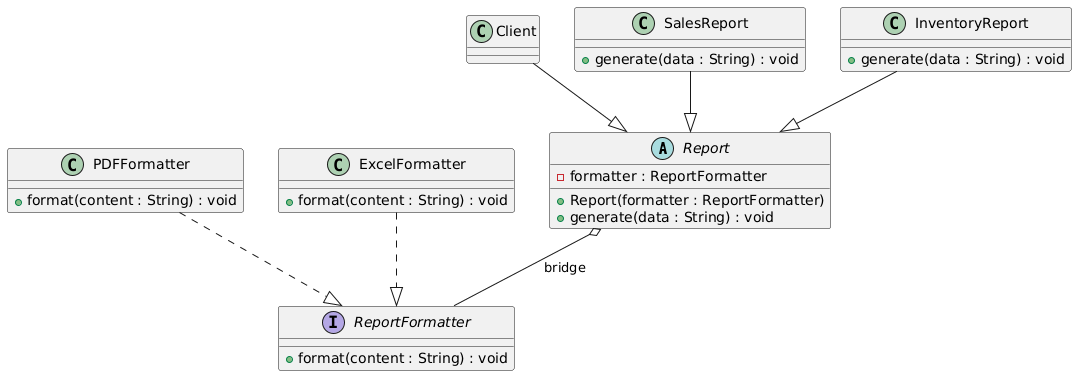

The diagram above was rendered by PlantUML. Its source (embedded in the PNG):
@startuml
' ===== Abstraction =====
abstract class Report {
    - formatter : ReportFormatter
    + Report(formatter : ReportFormatter)
    + generate(data : String) : void
}
class Client
' ===== Refined Abstractions =====
class SalesReport {
    + generate(data : String) : void
}

class InventoryReport {
    + generate(data : String) : void
}

' ===== Implementation Interface =====
interface ReportFormatter {
    + format(content : String) : void
}

' ===== Concrete Implementations =====
class PDFFormatter {
    + format(content : String) : void
}

class ExcelFormatter {
    + format(content : String) : void
}

' ===== Relationships =====

Report o-- ReportFormatter : bridge
Client --|> Report
SalesReport --|> Report
InventoryReport --|> Report

PDFFormatter ..|> ReportFormatter
ExcelFormatter ..|> ReportFormatter
@enduml